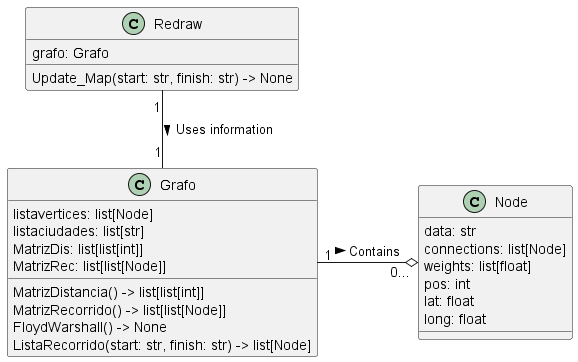

The diagram above was rendered by PlantUML. Its source (embedded in the PNG):
@startuml Classes

class Grafo {
    'Lista que contiene los nodos
    listavertices: list[Node]
    'Lista que contiene el nombre de las ciudades
    listaciudades: list[str]
    'Matriz de distancia vertice a vertice
    MatrizDis: list[list[int]]
    'Matriz del recorrido a realizar de un vértice a otro
    MatrizRec: list[list[Node]]
    'Declara la Matriz de distancia inicial
    MatrizDistancia() -> list[list[int]]
    'Declara la matriz de recorrido inicial
    MatrizRecorrido() -> list[list[Node]]
    'Transforma las matrices de distancia y recorrido para encontrar los caminos mínimos
    FloydWarshall() -> None
    'Devuelve el camino más corto entre 2 vértices en forma de "linked list"
    ListaRecorrido(start: str, finish: str) -> list[Node]

}

class Node {
    'Nombre de la ciudad que representa el nodo
    data: str
    'Lista de adyacencia
    connections: list[Node]
    'Representa el peso de cada arista de la lista de adyacencia
    weights: list[float]
    'Posición del vértice en la matriz
    pos: int
    'Latitud en la que se encuentra la ciudad
    lat: float
    'Longitud en la que se encuentra la ciudad
    long: float
}

class Redraw {
    'Grafo que se obtiene del main
    grafo: Grafo
    'Función que pinta líneas en el mapa según sea necesario
    Update_Map(start: str, finish: str) -> None
}


'Relationships
Grafo "1" -R-o "0..." Node: Contains >
Redraw "1" -- "1" Grafo: Uses information >

@enduml